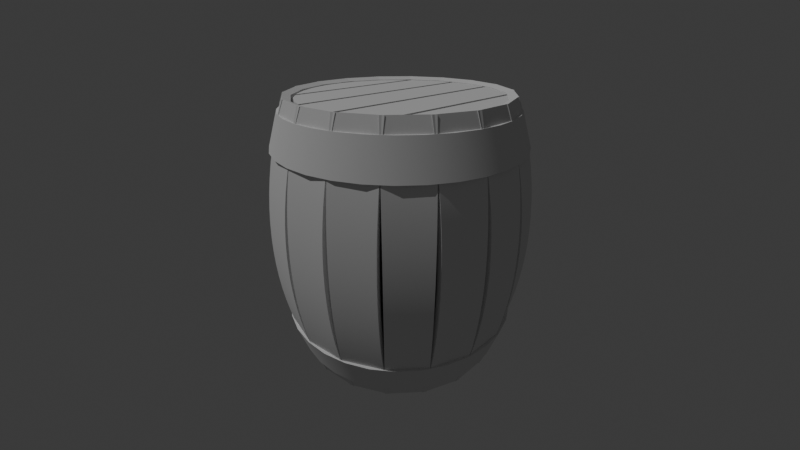 # Source: Tonneau_Moundir_Brahmi_A1_Blender.blend  (saved by Blender 4.2.66; exported with 4.5.12 LTS)
import bpy
from mathutils import Matrix  # noqa: F401  (used for matrix-valued properties, if any)

bpy.ops.wm.read_factory_settings(use_empty=True)
scene = bpy.context.scene
scene.name = 'Scene'

# ---- collections
col_collection = bpy.data.collections.new('Collection'); scene.collection.children.link(col_collection)

# ---- node groups
ng_smooth_by_angle = bpy.data.node_groups.new('Smooth by Angle', 'GeometryNodeTree')
_s = ng_smooth_by_angle.interface.new_socket(name='Mesh', in_out='OUTPUT', socket_type='NodeSocketGeometry')
_s = ng_smooth_by_angle.interface.new_socket(name='Mesh', in_out='INPUT', socket_type='NodeSocketGeometry')
_s = ng_smooth_by_angle.interface.new_socket(name='Angle', in_out='INPUT', socket_type='NodeSocketFloat')
_s.subtype = 'ANGLE'
_s.default_value = 0.5236
_s.min_value = 0.0
_s.max_value = 3.142
_s.description = 'Maximum face angle for smooth edges'
_s = ng_smooth_by_angle.interface.new_socket(name='Ignore Sharpness', in_out='INPUT', socket_type='NodeSocketBool')
_s.force_non_field = True
ng_smooth_by_angle.description = 'Set the sharpness of mesh edges based on the angle between the neighboring faces'
ng_smooth_by_angle.is_modifier = True
_N = ng_smooth_by_angle.nodes; _L = ng_smooth_by_angle.links
n0 = _N.new('GeometryNodeSetShadeSmooth'); n0.name = 'Set Shade Smooth'; n0.location = (120, -80)
n0.domain = 'EDGE'
n1 = _N.new('GeometryNodeSetShadeSmooth'); n1.name = 'Set Shade Smooth.001'; n1.location = (300, -80)
n2 = _N.new('NodeGroupOutput'); n2.name = 'Group Output'; n2.location = (480, -80)
n3 = _N.new('GeometryNodeInputMeshEdgeAngle'); n3.name = 'Edge Angle'; n3.location = (-440, -240)
n4 = _N.new('NodeGroupInput'); n4.name = 'Group Input'; n4.location = (-80, -80)
n5 = _N.new('GeometryNodeInputEdgeSmooth'); n5.name = 'Is Edge Smooth'; n5.location = (-260, -120)
n6 = _N.new('GeometryNodeInputShadeSmooth'); n6.name = 'Is Shade Smooth'; n6.location = (-440, -397)
n7 = _N.new('FunctionNodeCompare'); n7.name = 'Compare'; n7.location = (-260, -260)
n7.operation = 'LESS_EQUAL'
n7.inputs[6].default_value = (0.0, 0.0, 0.0, 0.0)
n7.inputs[7].default_value = (0.0, 0.0, 0.0, 0.0)
n8 = _N.new('FunctionNodeBooleanMath'); n8.name = 'Boolean Math.001'; n8.location = (-80, -260)
n9 = _N.new('NodeGroupInput'); n9.name = 'Group Input.001'; n9.location = (-440, -329)
n10 = _N.new('NodeGroupInput'); n10.name = 'Group Input.002'; n10.location = (-259, -189)
n11 = _N.new('FunctionNodeBooleanMath'); n11.name = 'Boolean Math'; n11.location = (-80, -149)
n11.operation = 'OR'
n12 = _N.new('FunctionNodeBooleanMath'); n12.name = 'Boolean Math.002'; n12.location = (-260, -380)
n12.operation = 'OR'
n13 = _N.new('NodeGroupInput'); n13.name = 'Group Input.003'; n13.location = (-440, -460)
_L.new(n3.outputs[0], n7.inputs[0])
_L.new(n1.outputs[0], n2.inputs[0])
_L.new(n9.outputs[1], n7.inputs[1])
_L.new(n7.outputs[0], n8.inputs[0])
_L.new(n4.outputs[0], n0.inputs[0])
_L.new(n0.outputs[0], n1.inputs[0])
_L.new(n8.outputs[0], n0.inputs[2])
_L.new(n10.outputs[2], n11.inputs[1])
_L.new(n5.outputs[0], n11.inputs[0])
_L.new(n11.outputs[0], n0.inputs[1])
_L.new(n13.outputs[2], n12.inputs[1])
_L.new(n6.outputs[0], n12.inputs[0])
_L.new(n12.outputs[0], n8.inputs[1])
n2.is_active_output = True

# ---- world
world_world = bpy.data.worlds.new('World'); scene.world = world_world
world_world.use_nodes = True; world_world.node_tree.nodes.clear()
_N = world_world.node_tree.nodes; _L = world_world.node_tree.links
n0 = _N.new('ShaderNodeOutputWorld'); n0.name = 'World Output'; n0.location = (300, 300)
n1 = _N.new('ShaderNodeBackground'); n1.name = 'Background'; n1.location = (10, 300)
n1.inputs[0].default_value = (0.05088, 0.05088, 0.05088, 1.0)
_L.new(n1.outputs[0], n0.inputs[0])
n0.is_active_output = True
world_world.color = (0.05088, 0.05088, 0.05088)
world_world.sun_shadow_jitter_overblur = 0.0

# ---- cameras
cam_camera = bpy.data.cameras.new('Camera')
cam_camera.clip_end = 100.0
cam_camera.lens = 18.83
cam_camera.ortho_scale = 7.314

# ---- lights
light_sun = bpy.data.lights.new('Sun', 'SUN')
light_sun.energy = 1.0

# ---- meshes
me_cube_002 = bpy.data.meshes.new('Cube.002')
me_cube_002.from_pydata([(-3.103, -0.5205, -2.277), (-3.103, -0.5205, 2.277), (-3.103, 0.5205, -2.277), (-3.103, 0.5205, 2.277), (-3.289, -0.5205, -2.277), (-3.289, -0.5205, 2.277), (-3.289, 0.5205, -2.277), (-3.289, 0.5205, 2.277), (-3.103, -0.5205, -1.976), (-3.103, -0.5205, -1.736), (-3.103, -0.5205, -1.496), (-3.103, -0.5205, -1.256), (-3.103, -0.5205, -1.017), (-3.103, -0.5205, -0.777), (-3.103, -0.5205, -0.5372), (-3.103, -0.5205, -0.2975), (-3.103, -0.5205, -0.0578), (-3.103, -0.5205, 0.1819), (-3.103, -0.5205, 0.4216), (-3.103, -0.5205, 0.6614), (-3.103, -0.5205, 0.9011), (-3.103, -0.5205, 1.141), (-3.103, -0.5205, 1.381), (-3.103, -0.5205, 1.62), (-3.103, -0.5205, 1.86), (-3.103, -0.5205, 2.1), (-3.103, 0.5205, 2.1), (-3.103, 0.5205, 1.86), (-3.103, 0.5205, 1.62), (-3.103, 0.5205, 1.381), (-3.103, 0.5205, 1.141), (-3.103, 0.5205, 0.9011), (-3.103, 0.5205, 0.6614), (-3.103, 0.5205, 0.4216), (-3.103, 0.5205, 0.1819), (-3.103, 0.5205, -0.0578), (-3.103, 0.5205, -0.2975), (-3.103, 0.5205, -0.5372), (-3.103, 0.5205, -0.777), (-3.103, 0.5205, -1.017), (-3.103, 0.5205, -1.256), (-3.103, 0.5205, -1.496), (-3.103, 0.5205, -1.736), (-3.103, 0.5205, -1.976), (-3.289, 0.5205, 2.1), (-3.289, 0.5205, 1.86), (-3.289, 0.5205, 1.62), (-3.289, 0.5205, 1.381), (-3.289, 0.5205, 1.141), (-3.289, 0.5205, 0.9011), (-3.289, 0.5205, 0.6614), (-3.289, 0.5205, 0.4216), (-3.289, 0.5205, 0.1819), (-3.289, 0.5205, -0.0578), (-3.289, 0.5205, -0.2975), (-3.289, 0.5205, -0.5372), (-3.289, 0.5205, -0.777), (-3.289, 0.5205, -1.017), (-3.289, 0.5205, -1.256), (-3.289, 0.5205, -1.496), (-3.289, 0.5205, -1.736), (-3.289, 0.5205, -1.976), (-3.289, -0.5205, 2.1), (-3.289, -0.5205, 1.86), (-3.289, -0.5205, 1.62), (-3.289, -0.5205, 1.381), (-3.289, -0.5205, 1.141), (-3.289, -0.5205, 0.9011), (-3.289, -0.5205, 0.6614), (-3.289, -0.5205, 0.4216), (-3.289, -0.5205, 0.1819), (-3.289, -0.5205, -0.0578), (-3.289, -0.5205, -0.2975), (-3.289, -0.5205, -0.5372), (-3.289, -0.5205, -0.777), (-3.289, -0.5205, -1.017), (-3.289, -0.5205, -1.256), (-3.289, -0.5205, -1.496), (-3.289, -0.5205, -1.736), (-3.289, -0.5205, -1.976)], [], [(25, 1, 3, 26), (26, 3, 7, 44), (44, 7, 5, 62), (62, 5, 1, 25), (2, 6, 4, 0), (7, 3, 1, 5), (4, 79, 8, 0), (79, 78, 9, 8), (78, 77, 10, 9), (77, 76, 11, 10), (76, 75, 12, 11), (75, 74, 13, 12), (74, 73, 14, 13), (73, 72, 15, 14), (72, 71, 16, 15), (71, 70, 17, 16), (70, 69, 18, 17), (69, 68, 19, 18), (68, 67, 20, 19), (67, 66, 21, 20), (66, 65, 22, 21), (65, 64, 23, 22), (64, 63, 24, 23), (63, 62, 25, 24), (6, 61, 79, 4), (61, 60, 78, 79), (60, 59, 77, 78), (59, 58, 76, 77), (58, 57, 75, 76), (57, 56, 74, 75), (56, 55, 73, 74), (55, 54, 72, 73), (54, 53, 71, 72), (53, 52, 70, 71), (52, 51, 69, 70), (51, 50, 68, 69), (50, 49, 67, 68), (49, 48, 66, 67), (48, 47, 65, 66), (47, 46, 64, 65), (46, 45, 63, 64), (45, 44, 62, 63), (2, 43, 61, 6), (43, 42, 60, 61), (42, 41, 59, 60), (41, 40, 58, 59), (40, 39, 57, 58), (39, 38, 56, 57), (38, 37, 55, 56), (37, 36, 54, 55), (36, 35, 53, 54), (35, 34, 52, 53), (34, 33, 51, 52), (33, 32, 50, 51), (32, 31, 49, 50), (31, 30, 48, 49), (30, 29, 47, 48), (29, 28, 46, 47), (28, 27, 45, 46), (27, 26, 44, 45), (0, 8, 43, 2), (8, 9, 42, 43), (9, 10, 41, 42), (10, 11, 40, 41), (11, 12, 39, 40), (12, 13, 38, 39), (13, 14, 37, 38), (14, 15, 36, 37), (15, 16, 35, 36), (16, 17, 34, 35), (17, 18, 33, 34), (18, 19, 32, 33), (19, 20, 31, 32), (20, 21, 30, 31), (21, 22, 29, 30), (22, 23, 28, 29), (23, 24, 27, 28), (24, 25, 26, 27)])
me_cube_002.polygons.foreach_set('use_smooth', [True] * 78)
_uv = me_cube_002.uv_layers.new(name='UVMap')
_uv.uv.foreach_set('vector', [0.6152, 0.0, 0.625, 0.0, 0.625, 0.25, 0.6152, 0.25, 0.6152, 0.25, 0.625, 0.25, 0.625, 0.5, 0.6152, 0.5, 0.6152, 0.5, 0.625, 0.5, 0.625, 0.75, 0.6152, 0.75, 0.6152, 0.75, 0.625, 0.75, 0.625, 1.0, 0.6152, 1.0, 0.125, 0.5, 0.375, 0.5, 0.375, 0.75, 0.125, 0.75, 0.625, 0.5, 0.875, 0.5, 0.875, 0.75, 0.625, 0.75, 0.375, 0.75, 0.3916, 0.75, 0.3916, 1.0, 0.375, 1.0, 0.3916, 0.75, 0.4047, 0.75, 0.4047, 1.0, 0.3916, 1.0, 0.4047, 0.75, 0.4179, 0.75, 0.4179, 1.0, 0.4047, 1.0, 0.4179, 0.75, 0.431, 0.75, 0.431, 1.0, 0.4179, 1.0, 0.431, 0.75, 0.4442, 0.75, 0.4442, 1.0, 0.431, 1.0, 0.4442, 0.75, 0.4574, 0.75, 0.4574, 1.0, 0.4442, 1.0, 0.4574, 0.75, 0.4705, 0.75, 0.4705, 1.0, 0.4574, 1.0, 0.4705, 0.75, 0.4837, 0.75, 0.4837, 1.0, 0.4705, 1.0, 0.4837, 0.75, 0.4968, 0.75, 0.4968, 1.0, 0.4837, 1.0, 0.4968, 0.75, 0.51, 0.75, 0.51, 1.0, 0.4968, 1.0, 0.51, 0.75, 0.5231, 0.75, 0.5231, 1.0, 0.51, 1.0, 0.5231, 0.75, 0.5363, 0.75, 0.5363, 1.0, 0.5231, 1.0, 0.5363, 0.75, 0.5495, 0.75, 0.5495, 1.0, 0.5363, 1.0, 0.5495, 0.75, 0.5626, 0.75, 0.5626, 1.0, 0.5495, 1.0, 0.5626, 0.75, 0.5758, 0.75, 0.5758, 1.0, 0.5626, 1.0, 0.5758, 0.75, 0.5889, 0.75, 0.5889, 1.0, 0.5758, 1.0, 0.5889, 0.75, 0.6021, 0.75, 0.6021, 1.0, 0.5889, 1.0, 0.6021, 0.75, 0.6152, 0.75, 0.6152, 1.0, 0.6021, 1.0, 0.375, 0.5, 0.3916, 0.5, 0.3916, 0.75, 0.375, 0.75, 0.3916, 0.5, 0.4047, 0.5, 0.4047, 0.75, 0.3916, 0.75, 0.4047, 0.5, 0.4179, 0.5, 0.4179, 0.75, 0.4047, 0.75, 0.4179, 0.5, 0.431, 0.5, 0.431, 0.75, 0.4179, 0.75, 0.431, 0.5, 0.4442, 0.5, 0.4442, 0.75, 0.431, 0.75, 0.4442, 0.5, 0.4574, 0.5, 0.4574, 0.75, 0.4442, 0.75, 0.4574, 0.5, 0.4705, 0.5, 0.4705, 0.75, 0.4574, 0.75, 0.4705, 0.5, 0.4837, 0.5, 0.4837, 0.75, 0.4705, 0.75, 0.4837, 0.5, 0.4968, 0.5, 0.4968, 0.75, 0.4837, 0.75, 0.4968, 0.5, 0.51, 0.5, 0.51, 0.75, 0.4968, 0.75, 0.51, 0.5, 0.5231, 0.5, 0.5231, 0.75, 0.51, 0.75, 0.5231, 0.5, 0.5363, 0.5, 0.5363, 0.75, 0.5231, 0.75, 0.5363, 0.5, 0.5495, 0.5, 0.5495, 0.75, 0.5363, 0.75, 0.5495, 0.5, 0.5626, 0.5, 0.5626, 0.75, 0.5495, 0.75, 0.5626, 0.5, 0.5758, 0.5, 0.5758, 0.75, 0.5626, 0.75, 0.5758, 0.5, 0.5889, 0.5, 0.5889, 0.75, 0.5758, 0.75, 0.5889, 0.5, 0.6021, 0.5, 0.6021, 0.75, 0.5889, 0.75, 0.6021, 0.5, 0.6152, 0.5, 0.6152, 0.75, 0.6021, 0.75, 0.375, 0.25, 0.3916, 0.25, 0.3916, 0.5, 0.375, 0.5, 0.3916, 0.25, 0.4047, 0.25, 0.4047, 0.5, 0.3916, 0.5, 0.4047, 0.25, 0.4179, 0.25, 0.4179, 0.5, 0.4047, 0.5, 0.4179, 0.25, 0.431, 0.25, 0.431, 0.5, 0.4179, 0.5, 0.431, 0.25, 0.4442, 0.25, 0.4442, 0.5, 0.431, 0.5, 0.4442, 0.25, 0.4574, 0.25, 0.4574, 0.5, 0.4442, 0.5, 0.4574, 0.25, 0.4705, 0.25, 0.4705, 0.5, 0.4574, 0.5, 0.4705, 0.25, 0.4837, 0.25, 0.4837, 0.5, 0.4705, 0.5, 0.4837, 0.25, 0.4968, 0.25, 0.4968, 0.5, 0.4837, 0.5, 0.4968, 0.25, 0.51, 0.25, 0.51, 0.5, 0.4968, 0.5, 0.51, 0.25, 0.5231, 0.25, 0.5231, 0.5, 0.51, 0.5, 0.5231, 0.25, 0.5363, 0.25, 0.5363, 0.5, 0.5231, 0.5, 0.5363, 0.25, 0.5495, 0.25, 0.5495, 0.5, 0.5363, 0.5, 0.5495, 0.25, 0.5626, 0.25, 0.5626, 0.5, 0.5495, 0.5, 0.5626, 0.25, 0.5758, 0.25, 0.5758, 0.5, 0.5626, 0.5, 0.5758, 0.25, 0.5889, 0.25, 0.5889, 0.5, 0.5758, 0.5, 0.5889, 0.25, 0.6021, 0.25, 0.6021, 0.5, 0.5889, 0.5, 0.6021, 0.25, 0.6152, 0.25, 0.6152, 0.5, 0.6021, 0.5, 0.375, 0.0, 0.3916, 0.0, 0.3916, 0.25, 0.375, 0.25, 0.3916, 0.0, 0.4047, 0.0, 0.4047, 0.25, 0.3916, 0.25, 0.4047, 0.0, 0.4179, 0.0, 0.4179, 0.25, 0.4047, 0.25, 0.4179, 0.0, 0.431, 0.0, 0.431, 0.25, 0.4179, 0.25, 0.431, 0.0, 0.4442, 0.0, 0.4442, 0.25, 0.431, 0.25, 0.4442, 0.0, 0.4574, 0.0, 0.4574, 0.25, 0.4442, 0.25, 0.4574, 0.0, 0.4705, 0.0, 0.4705, 0.25, 0.4574, 0.25, 0.4705, 0.0, 0.4837, 0.0, 0.4837, 0.25, 0.4705, 0.25, 0.4837, 0.0, 0.4968, 0.0, 0.4968, 0.25, 0.4837, 0.25, 0.4968, 0.0, 0.51, 0.0, 0.51, 0.25, 0.4968, 0.25, 0.51, 0.0, 0.5231, 0.0, 0.5231, 0.25, 0.51, 0.25, 0.5231, 0.0, 0.5363, 0.0, 0.5363, 0.25, 0.5231, 0.25, 0.5363, 0.0, 0.5495, 0.0, 0.5495, 0.25, 0.5363, 0.25, 0.5495, 0.0, 0.5626, 0.0, 0.5626, 0.25, 0.5495, 0.25, 0.5626, 0.0, 0.5758, 0.0, 0.5758, 0.25, 0.5626, 0.25, 0.5758, 0.0, 0.5889, 0.0, 0.5889, 0.25, 0.5758, 0.25, 0.5889, 0.0, 0.6021, 0.0, 0.6021, 0.25, 0.5889, 0.25, 0.6021, 0.0, 0.6152, 0.0, 0.6152, 0.25, 0.6021, 0.25])
me_cube_002.update()
me_cylinder_002 = bpy.data.meshes.new('Cylinder.002')
me_cylinder_002.from_pydata([(0.0, 1.0, -1.0), (0.0, 1.0, 1.0), (0.1951, 0.9808, -1.0), (0.1951, 0.9808, 1.0), (0.3827, 0.9239, -1.0), (0.3827, 0.9239, 1.0), (0.5556, 0.8315, -1.0), (0.5556, 0.8315, 1.0), (0.7071, 0.7071, -1.0), (0.7071, 0.7071, 1.0), (0.8315, 0.5556, -1.0), (0.8315, 0.5556, 1.0), (0.9239, 0.3827, -1.0), (0.9239, 0.3827, 1.0), (0.9808, 0.1951, -1.0), (0.9808, 0.1951, 1.0), (1.0, 0.0, -1.0), (1.0, 0.0, 1.0), (0.9808, -0.1951, -1.0), (0.9808, -0.1951, 1.0), (0.9239, -0.3827, -1.0), (0.9239, -0.3827, 1.0), (0.8315, -0.5556, -1.0), (0.8315, -0.5556, 1.0), (0.7071, -0.7071, -1.0), (0.7071, -0.7071, 1.0), (0.5556, -0.8315, -1.0), (0.5556, -0.8315, 1.0), (0.3827, -0.9239, -1.0), (0.3827, -0.9239, 1.0), (0.1951, -0.9808, -1.0), (0.1951, -0.9808, 1.0), (0.0, -1.0, -1.0), (0.0, -1.0, 1.0), (-0.1951, -0.9808, -1.0), (-0.1951, -0.9808, 1.0), (-0.3827, -0.9239, -1.0), (-0.3827, -0.9239, 1.0), (-0.5556, -0.8315, -1.0), (-0.5556, -0.8315, 1.0), (-0.7071, -0.7071, -1.0), (-0.7071, -0.7071, 1.0), (-0.8315, -0.5556, -1.0), (-0.8315, -0.5556, 1.0), (-0.9239, -0.3827, -1.0), (-0.9239, -0.3827, 1.0), (-0.9808, -0.1951, -1.0), (-0.9808, -0.1951, 1.0), (-1.0, 0.0, -1.0), (-1.0, 0.0, 1.0), (-0.9808, 0.1951, -1.0), (-0.9808, 0.1951, 1.0), (-0.9239, 0.3827, -1.0), (-0.9239, 0.3827, 1.0), (-0.8315, 0.5556, -1.0), (-0.8315, 0.5556, 1.0), (-0.7071, 0.7071, -1.0), (-0.7071, 0.7071, 1.0), (-0.5556, 0.8315, -1.0), (-0.5556, 0.8315, 1.0), (-0.3827, 0.9239, -1.0), (-0.3827, 0.9239, 1.0), (-0.1951, 0.9808, -1.0), (-0.1951, 0.9808, 1.0)], [], [(0, 1, 3, 2), (2, 3, 5, 4), (4, 5, 7, 6), (6, 7, 9, 8), (8, 9, 11, 10), (10, 11, 13, 12), (12, 13, 15, 14), (14, 15, 17, 16), (16, 17, 19, 18), (18, 19, 21, 20), (20, 21, 23, 22), (22, 23, 25, 24), (24, 25, 27, 26), (26, 27, 29, 28), (28, 29, 31, 30), (30, 31, 33, 32), (32, 33, 35, 34), (34, 35, 37, 36), (36, 37, 39, 38), (38, 39, 41, 40), (40, 41, 43, 42), (42, 43, 45, 44), (44, 45, 47, 46), (46, 47, 49, 48), (48, 49, 51, 50), (50, 51, 53, 52), (52, 53, 55, 54), (54, 55, 57, 56), (56, 57, 59, 58), (58, 59, 61, 60), (3, 1, 63, 61, 59, 57, 55, 53, 51, 49, 47, 45, 43, 41, 39, 37, 35, 33, 31, 29, 27, 25, 23, 21, 19, 17, 15, 13, 11, 9, 7, 5), (60, 61, 63, 62), (62, 63, 1, 0), (0, 2, 4, 6, 8, 10, 12, 14, 16, 18, 20, 22, 24, 26, 28, 30, 32, 34, 36, 38, 40, 42, 44, 46, 48, 50, 52, 54, 56, 58, 60, 62)])
_uv = me_cylinder_002.uv_layers.new(name='UVMap')
_uv.uv.foreach_set('vector', [1.0, 0.5, 1.0, 1.0, 0.9688, 1.0, 0.9688, 0.5, 0.9688, 0.5, 0.9688, 1.0, 0.9375, 1.0, 0.9375, 0.5, 0.9375, 0.5, 0.9375, 1.0, 0.9062, 1.0, 0.9062, 0.5, 0.9062, 0.5, 0.9062, 1.0, 0.875, 1.0, 0.875, 0.5, 0.875, 0.5, 0.875, 1.0, 0.8438, 1.0, 0.8438, 0.5, 0.8438, 0.5, 0.8438, 1.0, 0.8125, 1.0, 0.8125, 0.5, 0.8125, 0.5, 0.8125, 1.0, 0.7812, 1.0, 0.7812, 0.5, 0.7812, 0.5, 0.7812, 1.0, 0.75, 1.0, 0.75, 0.5, 0.75, 0.5, 0.75, 1.0, 0.7188, 1.0, 0.7188, 0.5, 0.7188, 0.5, 0.7188, 1.0, 0.6875, 1.0, 0.6875, 0.5, 0.6875, 0.5, 0.6875, 1.0, 0.6562, 1.0, 0.6562, 0.5, 0.6562, 0.5, 0.6562, 1.0, 0.625, 1.0, 0.625, 0.5, 0.625, 0.5, 0.625, 1.0, 0.5938, 1.0, 0.5938, 0.5, 0.5938, 0.5, 0.5938, 1.0, 0.5625, 1.0, 0.5625, 0.5, 0.5625, 0.5, 0.5625, 1.0, 0.5312, 1.0, 0.5312, 0.5, 0.5312, 0.5, 0.5312, 1.0, 0.5, 1.0, 0.5, 0.5, 0.5, 0.5, 0.5, 1.0, 0.4688, 1.0, 0.4688, 0.5, 0.4688, 0.5, 0.4688, 1.0, 0.4375, 1.0, 0.4375, 0.5, 0.4375, 0.5, 0.4375, 1.0, 0.4062, 1.0, 0.4062, 0.5, 0.4062, 0.5, 0.4062, 1.0, 0.375, 1.0, 0.375, 0.5, 0.375, 0.5, 0.375, 1.0, 0.3438, 1.0, 0.3438, 0.5, 0.3438, 0.5, 0.3438, 1.0, 0.3125, 1.0, 0.3125, 0.5, 0.3125, 0.5, 0.3125, 1.0, 0.2812, 1.0, 0.2812, 0.5, 0.2812, 0.5, 0.2812, 1.0, 0.25, 1.0, 0.25, 0.5, 0.25, 0.5, 0.25, 1.0, 0.2188, 1.0, 0.2188, 0.5, 0.2188, 0.5, 0.2188, 1.0, 0.1875, 1.0, 0.1875, 0.5, 0.1875, 0.5, 0.1875, 1.0, 0.1562, 1.0, 0.1562, 0.5, 0.1562, 0.5, 0.1562, 1.0, 0.125, 1.0, 0.125, 0.5, 0.125, 0.5, 0.125, 1.0, 0.09375, 1.0, 0.09375, 0.5, 0.09375, 0.5, 0.09375, 1.0, 0.0625, 1.0, 0.0625, 0.5, 0.2968, 0.4854, 0.25, 0.49, 0.2032, 0.4854, 0.1582, 0.4717, 0.1167, 0.4496, 0.08029, 0.4197, 0.05045, 0.3833, 0.02827, 0.3418, 0.01461, 0.2968, 0.01, 0.25, 0.01461, 0.2032, 0.02827, 0.1582, 0.05045, 0.1167, 0.08029, 0.08029, 0.1167, 0.05045, 0.1582, 0.02827, 0.2032, 0.01461, 0.25, 0.01, 0.2968, 0.01461, 0.3418, 0.02827, 0.3833, 0.05045, 0.4197, 0.08029, 0.4496, 0.1167, 0.4717, 0.1582, 0.4854, 0.2032, 0.49, 0.25, 0.4854, 0.2968, 0.4717, 0.3418, 0.4496, 0.3833, 0.4197, 0.4197, 0.3833, 0.4496, 0.3418, 0.4717, 0.0625, 0.5, 0.0625, 1.0, 0.03125, 1.0, 0.03125, 0.5, 0.03125, 0.5, 0.03125, 1.0, 0.0, 1.0, 0.0, 0.5, 0.75, 0.49, 0.7968, 0.4854, 0.8418, 0.4717, 0.8833, 0.4496, 0.9197, 0.4197, 0.9496, 0.3833, 0.9717, 0.3418, 0.9854, 0.2968, 0.99, 0.25, 0.9854, 0.2032, 0.9717, 0.1582, 0.9496, 0.1167, 0.9197, 0.08029, 0.8833, 0.05045, 0.8418, 0.02827, 0.7968, 0.01461, 0.75, 0.01, 0.7032, 0.01461, 0.6582, 0.02827, 0.6167, 0.05045, 0.5803, 0.08029, 0.5504, 0.1167, 0.5283, 0.1582, 0.5146, 0.2032, 0.51, 0.25, 0.5146, 0.2968, 0.5283, 0.3418, 0.5504, 0.3833, 0.5803, 0.4197, 0.6167, 0.4496, 0.6582, 0.4717, 0.7032, 0.4854])
me_cylinder_002.update()
me_cylinder_003 = bpy.data.meshes.new('Cylinder.003')
me_cylinder_003.from_pydata([(0.0, 3.1, 2.249), (0.0, 2.831, 3.094), (0.6048, 3.041, 2.249), (0.5524, 2.777, 3.094), (1.186, 2.864, 2.249), (1.084, 2.616, 3.094), (1.722, 2.578, 2.249), (1.573, 2.354, 3.094), (2.192, 2.192, 2.249), (2.002, 2.002, 3.094), (2.578, 1.722, 2.249), (2.354, 1.573, 3.094), (2.864, 1.186, 2.249), (2.616, 1.084, 3.094), (3.041, 0.6048, 2.249), (2.777, 0.5524, 3.094), (3.1, 0.0, 2.249), (2.831, -1.939e-09, 3.094), (3.041, -0.6048, 2.249), (2.777, -0.5524, 3.094), (2.864, -1.186, 2.249), (2.616, -1.084, 3.094), (2.578, -1.722, 2.249), (2.354, -1.573, 3.094), (2.192, -2.192, 2.249), (2.002, -2.002, 3.094), (1.722, -2.578, 2.249), (1.573, -2.354, 3.094), (1.186, -2.864, 2.249), (1.084, -2.616, 3.094), (0.6048, -3.041, 2.249), (0.5524, -2.777, 3.094), (0.0, -3.1, 2.249), (0.0, -2.831, 3.094), (-0.6048, -3.041, 2.249), (-0.5524, -2.777, 3.094), (-1.186, -2.864, 2.249), (-1.084, -2.616, 3.094), (-1.722, -2.578, 2.249), (-1.573, -2.354, 3.094), (-2.192, -2.192, 2.249), (-2.002, -2.002, 3.094), (-2.578, -1.722, 2.249), (-2.354, -1.573, 3.094), (-2.864, -1.186, 2.249), (-2.616, -1.084, 3.094), (-3.041, -0.6048, 2.249), (-2.777, -0.5524, 3.094), (-3.1, 0.0, 2.249), (-2.831, -1.939e-09, 3.094), (-3.041, 0.6048, 2.249), (-2.777, 0.5524, 3.094), (-2.864, 1.186, 2.249), (-2.616, 1.084, 3.094), (-2.578, 1.722, 2.249), (-2.354, 1.573, 3.094), (-2.192, 2.192, 2.249), (-2.002, 2.002, 3.094), (-1.722, 2.578, 2.249), (-1.573, 2.354, 3.094), (-1.186, 2.864, 2.249), (-1.084, 2.616, 3.094), (-0.6048, 3.041, 2.249), (-0.5524, 2.777, 3.094)], [], [(0, 1, 3, 2), (2, 3, 5, 4), (4, 5, 7, 6), (6, 7, 9, 8), (8, 9, 11, 10), (10, 11, 13, 12), (12, 13, 15, 14), (14, 15, 17, 16), (16, 17, 19, 18), (18, 19, 21, 20), (20, 21, 23, 22), (22, 23, 25, 24), (24, 25, 27, 26), (26, 27, 29, 28), (28, 29, 31, 30), (30, 31, 33, 32), (32, 33, 35, 34), (34, 35, 37, 36), (36, 37, 39, 38), (38, 39, 41, 40), (40, 41, 43, 42), (42, 43, 45, 44), (44, 45, 47, 46), (46, 47, 49, 48), (48, 49, 51, 50), (50, 51, 53, 52), (52, 53, 55, 54), (54, 55, 57, 56), (56, 57, 59, 58), (58, 59, 61, 60), (3, 1, 63, 61, 59, 57, 55, 53, 51, 49, 47, 45, 43, 41, 39, 37, 35, 33, 31, 29, 27, 25, 23, 21, 19, 17, 15, 13, 11, 9, 7, 5), (60, 61, 63, 62), (62, 63, 1, 0), (0, 2, 4, 6, 8, 10, 12, 14, 16, 18, 20, 22, 24, 26, 28, 30, 32, 34, 36, 38, 40, 42, 44, 46, 48, 50, 52, 54, 56, 58, 60, 62)])
me_cylinder_003.polygons.foreach_set('use_smooth', [True] * 34)
_uv = me_cylinder_003.uv_layers.new(name='UVMap')
_uv.uv.foreach_set('vector', [1.0, 0.5, 1.0, 1.0, 0.9688, 1.0, 0.9688, 0.5, 0.9688, 0.5, 0.9688, 1.0, 0.9375, 1.0, 0.9375, 0.5, 0.9375, 0.5, 0.9375, 1.0, 0.9062, 1.0, 0.9062, 0.5, 0.9062, 0.5, 0.9062, 1.0, 0.875, 1.0, 0.875, 0.5, 0.875, 0.5, 0.875, 1.0, 0.8438, 1.0, 0.8438, 0.5, 0.8438, 0.5, 0.8438, 1.0, 0.8125, 1.0, 0.8125, 0.5, 0.8125, 0.5, 0.8125, 1.0, 0.7812, 1.0, 0.7812, 0.5, 0.7812, 0.5, 0.7812, 1.0, 0.75, 1.0, 0.75, 0.5, 0.75, 0.5, 0.75, 1.0, 0.7188, 1.0, 0.7188, 0.5, 0.7188, 0.5, 0.7188, 1.0, 0.6875, 1.0, 0.6875, 0.5, 0.6875, 0.5, 0.6875, 1.0, 0.6562, 1.0, 0.6562, 0.5, 0.6562, 0.5, 0.6562, 1.0, 0.625, 1.0, 0.625, 0.5, 0.625, 0.5, 0.625, 1.0, 0.5938, 1.0, 0.5938, 0.5, 0.5938, 0.5, 0.5938, 1.0, 0.5625, 1.0, 0.5625, 0.5, 0.5625, 0.5, 0.5625, 1.0, 0.5312, 1.0, 0.5312, 0.5, 0.5312, 0.5, 0.5312, 1.0, 0.5, 1.0, 0.5, 0.5, 0.5, 0.5, 0.5, 1.0, 0.4688, 1.0, 0.4688, 0.5, 0.4688, 0.5, 0.4688, 1.0, 0.4375, 1.0, 0.4375, 0.5, 0.4375, 0.5, 0.4375, 1.0, 0.4062, 1.0, 0.4062, 0.5, 0.4062, 0.5, 0.4062, 1.0, 0.375, 1.0, 0.375, 0.5, 0.375, 0.5, 0.375, 1.0, 0.3438, 1.0, 0.3438, 0.5, 0.3438, 0.5, 0.3438, 1.0, 0.3125, 1.0, 0.3125, 0.5, 0.3125, 0.5, 0.3125, 1.0, 0.2812, 1.0, 0.2812, 0.5, 0.2812, 0.5, 0.2812, 1.0, 0.25, 1.0, 0.25, 0.5, 0.25, 0.5, 0.25, 1.0, 0.2188, 1.0, 0.2188, 0.5, 0.2188, 0.5, 0.2188, 1.0, 0.1875, 1.0, 0.1875, 0.5, 0.1875, 0.5, 0.1875, 1.0, 0.1562, 1.0, 0.1562, 0.5, 0.1562, 0.5, 0.1562, 1.0, 0.125, 1.0, 0.125, 0.5, 0.125, 0.5, 0.125, 1.0, 0.09375, 1.0, 0.09375, 0.5, 0.09375, 0.5, 0.09375, 1.0, 0.0625, 1.0, 0.0625, 0.5, 0.2968, 0.4854, 0.25, 0.49, 0.2032, 0.4854, 0.1582, 0.4717, 0.1167, 0.4496, 0.08029, 0.4197, 0.05045, 0.3833, 0.02827, 0.3418, 0.01461, 0.2968, 0.01, 0.25, 0.01461, 0.2032, 0.02827, 0.1582, 0.05045, 0.1167, 0.08029, 0.08029, 0.1167, 0.05045, 0.1582, 0.02827, 0.2032, 0.01461, 0.25, 0.01, 0.2968, 0.01461, 0.3418, 0.02827, 0.3833, 0.05045, 0.4197, 0.08029, 0.4496, 0.1167, 0.4717, 0.1582, 0.4854, 0.2032, 0.49, 0.25, 0.4854, 0.2968, 0.4717, 0.3418, 0.4496, 0.3833, 0.4197, 0.4197, 0.3833, 0.4496, 0.3418, 0.4717, 0.0625, 0.5, 0.0625, 1.0, 0.03125, 1.0, 0.03125, 0.5, 0.03125, 0.5, 0.03125, 1.0, 0.0, 1.0, 0.0, 0.5, 0.75, 0.49, 0.7968, 0.4854, 0.8418, 0.4717, 0.8833, 0.4496, 0.9197, 0.4197, 0.9496, 0.3833, 0.9717, 0.3418, 0.9854, 0.2968, 0.99, 0.25, 0.9854, 0.2032, 0.9717, 0.1582, 0.9496, 0.1167, 0.9197, 0.08029, 0.8833, 0.05045, 0.8418, 0.02827, 0.7968, 0.01461, 0.75, 0.01, 0.7032, 0.01461, 0.6582, 0.02827, 0.6167, 0.05045, 0.5803, 0.08029, 0.5504, 0.1167, 0.5283, 0.1582, 0.5146, 0.2032, 0.51, 0.25, 0.5146, 0.2968, 0.5283, 0.3418, 0.5504, 0.3833, 0.5803, 0.4197, 0.6167, 0.4496, 0.6582, 0.4717, 0.7032, 0.4854])
me_cylinder_003.update()
me_cube_003 = bpy.data.meshes.new('Cube.003')
me_cube_003.from_pydata([(-1.0, -1.0, -1.0), (-1.0, -1.0, 1.0), (-1.0, 1.0, -1.0), (-1.0, 1.0, 1.0), (1.0, -1.0, -1.0), (1.0, -1.0, 1.0), (1.0, 1.0, -1.0), (1.0, 1.0, 1.0)], [], [(0, 1, 3, 2), (2, 3, 7, 6), (6, 7, 5, 4), (4, 5, 1, 0), (2, 6, 4, 0), (7, 3, 1, 5)])
_uv = me_cube_003.uv_layers.new(name='UVMap')
_uv.uv.foreach_set('vector', [0.375, 0.0, 0.625, 0.0, 0.625, 0.25, 0.375, 0.25, 0.375, 0.25, 0.625, 0.25, 0.625, 0.5, 0.375, 0.5, 0.375, 0.5, 0.625, 0.5, 0.625, 0.75, 0.375, 0.75, 0.375, 0.75, 0.625, 0.75, 0.625, 1.0, 0.375, 1.0, 0.125, 0.5, 0.375, 0.5, 0.375, 0.75, 0.125, 0.75, 0.625, 0.5, 0.875, 0.5, 0.875, 0.75, 0.625, 0.75])
me_cube_003.update()
me_cylinder_005 = bpy.data.meshes.new('Cylinder.005')
me_cylinder_005.from_pydata([(0.03576, 1.036, 1.5), (0.03576, 1.036, 3.5), (0.2308, 1.017, 1.5), (0.2308, 1.017, 3.5), (0.4184, 0.9601, 1.5), (0.4184, 0.9601, 3.5), (0.5913, 0.8677, 1.5), (0.5913, 0.8677, 3.5), (0.7429, 0.7433, 1.5), (0.7429, 0.7433, 3.5), (0.8672, 0.5918, 1.5), (0.8672, 0.5918, 3.5), (0.9596, 0.4189, 1.5), (0.9596, 0.4189, 3.5), (1.017, 0.2313, 1.5), (1.017, 0.2313, 3.5), (1.036, 0.03619, 1.5), (1.036, 0.03619, 3.5), (1.017, -0.1589, 1.5), (1.017, -0.1589, 3.5), (0.9596, -0.3465, 1.5), (0.9596, -0.3465, 3.5), (0.8672, -0.5194, 1.5), (0.8672, -0.5194, 3.5), (0.7429, -0.6709, 1.5), (0.7429, -0.6709, 3.5), (0.5913, -0.7953, 1.5), (0.5913, -0.7953, 3.5), (0.4184, -0.8877, 1.5), (0.4184, -0.8877, 3.5), (0.2308, -0.9446, 1.5), (0.2308, -0.9446, 3.5), (0.03576, -0.9638, 1.5), (0.03576, -0.9638, 3.5), (-0.1593, -0.9446, 1.5), (-0.1593, -0.9446, 3.5), (-0.3469, -0.8877, 1.5), (-0.3469, -0.8877, 3.5), (-0.5198, -0.7953, 1.5), (-0.5198, -0.7953, 3.5), (-0.6713, -0.6709, 1.5), (-0.6713, -0.6709, 3.5), (-0.7957, -0.5194, 1.5), (-0.7957, -0.5194, 3.5), (-0.8881, -0.3465, 1.5), (-0.8881, -0.3465, 3.5), (-0.945, -0.1589, 1.5), (-0.945, -0.1589, 3.5), (-0.9642, 0.03619, 1.5), (-0.9642, 0.03619, 3.5), (-0.945, 0.2313, 1.5), (-0.945, 0.2313, 3.5), (-0.8881, 0.4189, 1.5), (-0.8881, 0.4189, 3.5), (-0.7957, 0.5918, 1.5), (-0.7957, 0.5918, 3.5), (-0.6713, 0.7433, 1.5), (-0.6713, 0.7433, 3.5), (-0.5198, 0.8677, 1.5), (-0.5198, 0.8677, 3.5), (-0.3469, 0.9601, 1.5), (-0.3469, 0.9601, 3.5), (-0.1593, 1.017, 1.5), (-0.1593, 1.017, 3.5)], [], [(0, 1, 3, 2), (2, 3, 5, 4), (4, 5, 7, 6), (6, 7, 9, 8), (8, 9, 11, 10), (10, 11, 13, 12), (12, 13, 15, 14), (14, 15, 17, 16), (16, 17, 19, 18), (18, 19, 21, 20), (20, 21, 23, 22), (22, 23, 25, 24), (24, 25, 27, 26), (26, 27, 29, 28), (28, 29, 31, 30), (30, 31, 33, 32), (32, 33, 35, 34), (34, 35, 37, 36), (36, 37, 39, 38), (38, 39, 41, 40), (40, 41, 43, 42), (42, 43, 45, 44), (44, 45, 47, 46), (46, 47, 49, 48), (48, 49, 51, 50), (50, 51, 53, 52), (52, 53, 55, 54), (54, 55, 57, 56), (56, 57, 59, 58), (58, 59, 61, 60), (3, 1, 63, 61, 59, 57, 55, 53, 51, 49, 47, 45, 43, 41, 39, 37, 35, 33, 31, 29, 27, 25, 23, 21, 19, 17, 15, 13, 11, 9, 7, 5), (60, 61, 63, 62), (62, 63, 1, 0), (0, 2, 4, 6, 8, 10, 12, 14, 16, 18, 20, 22, 24, 26, 28, 30, 32, 34, 36, 38, 40, 42, 44, 46, 48, 50, 52, 54, 56, 58, 60, 62)])
_uv = me_cylinder_005.uv_layers.new(name='UVMap')
_uv.uv.foreach_set('vector', [1.0, 0.5, 1.0, 1.0, 0.9688, 1.0, 0.9688, 0.5, 0.9688, 0.5, 0.9688, 1.0, 0.9375, 1.0, 0.9375, 0.5, 0.9375, 0.5, 0.9375, 1.0, 0.9062, 1.0, 0.9062, 0.5, 0.9062, 0.5, 0.9062, 1.0, 0.875, 1.0, 0.875, 0.5, 0.875, 0.5, 0.875, 1.0, 0.8438, 1.0, 0.8438, 0.5, 0.8438, 0.5, 0.8438, 1.0, 0.8125, 1.0, 0.8125, 0.5, 0.8125, 0.5, 0.8125, 1.0, 0.7812, 1.0, 0.7812, 0.5, 0.7812, 0.5, 0.7812, 1.0, 0.75, 1.0, 0.75, 0.5, 0.75, 0.5, 0.75, 1.0, 0.7188, 1.0, 0.7188, 0.5, 0.7188, 0.5, 0.7188, 1.0, 0.6875, 1.0, 0.6875, 0.5, 0.6875, 0.5, 0.6875, 1.0, 0.6562, 1.0, 0.6562, 0.5, 0.6562, 0.5, 0.6562, 1.0, 0.625, 1.0, 0.625, 0.5, 0.625, 0.5, 0.625, 1.0, 0.5938, 1.0, 0.5938, 0.5, 0.5938, 0.5, 0.5938, 1.0, 0.5625, 1.0, 0.5625, 0.5, 0.5625, 0.5, 0.5625, 1.0, 0.5312, 1.0, 0.5312, 0.5, 0.5312, 0.5, 0.5312, 1.0, 0.5, 1.0, 0.5, 0.5, 0.5, 0.5, 0.5, 1.0, 0.4688, 1.0, 0.4688, 0.5, 0.4688, 0.5, 0.4688, 1.0, 0.4375, 1.0, 0.4375, 0.5, 0.4375, 0.5, 0.4375, 1.0, 0.4062, 1.0, 0.4062, 0.5, 0.4062, 0.5, 0.4062, 1.0, 0.375, 1.0, 0.375, 0.5, 0.375, 0.5, 0.375, 1.0, 0.3438, 1.0, 0.3438, 0.5, 0.3438, 0.5, 0.3438, 1.0, 0.3125, 1.0, 0.3125, 0.5, 0.3125, 0.5, 0.3125, 1.0, 0.2812, 1.0, 0.2812, 0.5, 0.2812, 0.5, 0.2812, 1.0, 0.25, 1.0, 0.25, 0.5, 0.25, 0.5, 0.25, 1.0, 0.2188, 1.0, 0.2188, 0.5, 0.2188, 0.5, 0.2188, 1.0, 0.1875, 1.0, 0.1875, 0.5, 0.1875, 0.5, 0.1875, 1.0, 0.1562, 1.0, 0.1562, 0.5, 0.1562, 0.5, 0.1562, 1.0, 0.125, 1.0, 0.125, 0.5, 0.125, 0.5, 0.125, 1.0, 0.09375, 1.0, 0.09375, 0.5, 0.09375, 0.5, 0.09375, 1.0, 0.0625, 1.0, 0.0625, 0.5, 0.2968, 0.4854, 0.25, 0.49, 0.2032, 0.4854, 0.1582, 0.4717, 0.1167, 0.4496, 0.08029, 0.4197, 0.05045, 0.3833, 0.02827, 0.3418, 0.01461, 0.2968, 0.01, 0.25, 0.01461, 0.2032, 0.02827, 0.1582, 0.05045, 0.1167, 0.08029, 0.08029, 0.1167, 0.05045, 0.1582, 0.02827, 0.2032, 0.01461, 0.25, 0.01, 0.2968, 0.01461, 0.3418, 0.02827, 0.3833, 0.05045, 0.4197, 0.08029, 0.4496, 0.1167, 0.4717, 0.1582, 0.4854, 0.2032, 0.49, 0.25, 0.4854, 0.2968, 0.4717, 0.3418, 0.4496, 0.3833, 0.4197, 0.4197, 0.3833, 0.4496, 0.3418, 0.4717, 0.0625, 0.5, 0.0625, 1.0, 0.03125, 1.0, 0.03125, 0.5, 0.03125, 0.5, 0.03125, 1.0, 0.0, 1.0, 0.0, 0.5, 0.75, 0.49, 0.7968, 0.4854, 0.8418, 0.4717, 0.8833, 0.4496, 0.9197, 0.4197, 0.9496, 0.3833, 0.9717, 0.3418, 0.9854, 0.2968, 0.99, 0.25, 0.9854, 0.2032, 0.9717, 0.1582, 0.9496, 0.1167, 0.9197, 0.08029, 0.8833, 0.05045, 0.8418, 0.02827, 0.7968, 0.01461, 0.75, 0.01, 0.7032, 0.01461, 0.6582, 0.02827, 0.6167, 0.05045, 0.5803, 0.08029, 0.5504, 0.1167, 0.5283, 0.1582, 0.5146, 0.2032, 0.51, 0.25, 0.5146, 0.2968, 0.5283, 0.3418, 0.5504, 0.3833, 0.5803, 0.4197, 0.6167, 0.4496, 0.6582, 0.4717, 0.7032, 0.4854])
me_cylinder_005.update()

# ---- objects
ob_camera = bpy.data.objects.new('Camera', cam_camera)
ob_tono = bpy.data.objects.new('tono', me_cube_002)
ob_empty = bpy.data.objects.new('Empty', None)
ob_cylinder = bpy.data.objects.new('Cylinder', me_cylinder_002)
ob_anneaux = bpy.data.objects.new('anneaux ', me_cylinder_003)
ob_bois = bpy.data.objects.new('bois', me_cube_003)
ob_couvercle = bpy.data.objects.new('couvercle', me_cylinder_005)
ob_sun = bpy.data.objects.new('Sun', light_sun)

# ---- transforms, parenting, visibility, modifiers, constraints
ob_camera.location = (7.359, -6.926, 4.958)
ob_camera.rotation_euler = (1.109, 0.0, 0.8149)
ob_camera.lock_rotations_4d = False
ob_camera.empty_display_type = 'ARROWS'
ob_camera.color = (0.0, 0.0, 0.0, 0.0)
ob_camera.display_type = 'WIRE'
ob_camera.lineart.crease_threshold = 0.0
ob_tono.location = (0.0, 0.0, 0.0)
_m = ob_tono.modifiers.new('SimpleDeform', 'SIMPLE_DEFORM')
_m.deform_method = 'BEND'
_m.deform_axis = 'Y'
_m.factor = 0.74
_m.angle = 0.74
_m = ob_tono.modifiers.new('Array', 'ARRAY')
_m.count = 18
_m.use_relative_offset = False
_m.use_object_offset = True
_m.offset_object = ob_empty
_m = ob_tono.modifiers.new('Smooth by Angle', 'NODES')
_m.node_group = ng_smooth_by_angle
_m.use_pin_to_last = True
_m.show_group_selector = False
ob_empty.location = (0.0, 0.0, 0.0)
ob_empty.rotation_euler = (0.0, 0.0, 0.3491)
ob_empty.empty_display_type = 'ARROWS'
ob_cylinder.location = (0.0, 0.0, 3.496)
ob_cylinder.scale = (2.503, 2.503, 0.06258)
ob_cylinder.hide_render = True
ob_anneaux.location = (0.0, 0.0, 0.0)
_m = ob_anneaux.modifiers.new('Mirror', 'MIRROR')
_m.use_axis = (False, False, True)
_m = ob_anneaux.modifiers.new('Smooth by Angle', 'NODES')
_m.node_group = ng_smooth_by_angle
_m.use_pin_to_last = True
_m.show_group_selector = False
ob_bois.location = (3.427, -0.1845, 3.354)
ob_bois.scale = (-0.5102, 3.896, 0.1333)
ob_bois.hide_render = True
_m = ob_bois.modifiers.new('Array', 'ARRAY')
_m.count = 7
_m.relative_offset_displace = (1.1, 0.0, 0.0)
ob_couvercle.location = (0.0, 7.451e-09, 2.384e-07)
ob_couvercle.scale = (2.567, 2.56, 0.9525)
_m = ob_couvercle.modifiers.new('Boolean', 'BOOLEAN')
_m.object = ob_bois
_m.operation = 'INTERSECT'
_m = ob_couvercle.modifiers.new('Mirror', 'MIRROR')
_m.use_axis = (False, False, True)
ob_sun.location = (0.0, 0.0, 0.0)
ob_sun.rotation_euler = (0.3709, -0.4276, 0.2047)

# ---- collection membership
col_collection.objects.link(ob_camera)
col_collection.objects.link(ob_tono)
col_collection.objects.link(ob_empty)
col_collection.objects.link(ob_cylinder)
col_collection.objects.link(ob_anneaux)
col_collection.objects.link(ob_bois)
col_collection.objects.link(ob_couvercle)
col_collection.objects.link(ob_sun)

# ---- scene / render settings (as saved in the file)
scene.camera = ob_camera
scene.frame_start = 1; scene.frame_end = 250; scene.frame_set(1)
scene.render.engine = 'BLENDER_EEVEE_NEXT'
bpy.context.view_layer.update()
